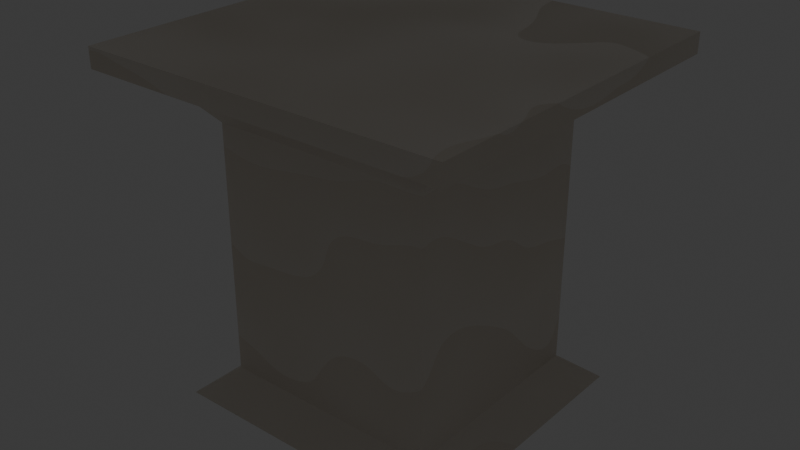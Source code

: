 # Source: pieds_d_estale.blend  (saved by Blender 4.1.24; exported with 4.5.12 LTS)
import bpy
from mathutils import Matrix  # noqa: F401  (used for matrix-valued properties, if any)

bpy.ops.wm.read_factory_settings(use_empty=True)
scene = bpy.context.scene
scene.name = 'Scene'

# ---- collections
col_collection = bpy.data.collections.new('Collection'); scene.collection.children.link(col_collection)

# ---- materials (node trees are filled in below, after node groups)
mat_texture_pieds_d_estale = bpy.data.materials.new("texture pieds d'estale")

# ---- material node trees
mat_texture_pieds_d_estale.use_nodes = True; mat_texture_pieds_d_estale.node_tree.nodes.clear()
_N = mat_texture_pieds_d_estale.node_tree.nodes; _L = mat_texture_pieds_d_estale.node_tree.links
n0 = _N.new('ShaderNodeBsdfPrincipled'); n0.name = 'Principled BSDF'; n0.location = (354, 313)
n0.inputs[0].default_value = (0.7991, 0.7379, 0.6514, 1.0)
n0.inputs[3].default_value = 2.0
n1 = _N.new('ShaderNodeOutputMaterial'); n1.name = 'Material Output'; n1.location = (734, 300)
n2 = _N.new('ShaderNodeTexWave'); n2.name = 'Wave Texture'; n2.location = (-142, 213)
n2.bands_direction = 'Y'
n2.rings_direction = 'Y'
n2.wave_profile = 'SAW'
n2.inputs[1].default_value = 1.2
n2.inputs[2].default_value = 13.9
n2.inputs[6].default_value = 1.0
n3 = _N.new('ShaderNodeTexImage'); n3.name = 'Image Texture'; n3.location = (-187, 441)
_L.new(n0.outputs[0], n1.inputs[0])
_L.new(n2.outputs[0], n0.inputs[1])
n1.is_active_output = True

# ---- world
world_world = bpy.data.worlds.new('World'); scene.world = world_world
world_world.use_nodes = True; world_world.node_tree.nodes.clear()
_N = world_world.node_tree.nodes; _L = world_world.node_tree.links
n0 = _N.new('ShaderNodeOutputWorld'); n0.name = 'World Output'; n0.location = (300, 300)
n1 = _N.new('ShaderNodeBackground'); n1.name = 'Background'; n1.location = (10, 300)
n1.inputs[0].default_value = (0.05088, 0.05088, 0.05088, 1.0)
_L.new(n1.outputs[0], n0.inputs[0])
n0.is_active_output = True
world_world.color = (0.05088, 0.05088, 0.05088)
world_world.use_sun_shadow = False
world_world.sun_shadow_jitter_overblur = 0.0

# ---- lights
light_point = bpy.data.lights.new('Point', 'POINT')
light_point.transmission_factor = 0.0
light_point.shadow_maximum_resolution = 0.006
light_point.use_absolute_resolution = True

# ---- meshes
me_plane_002 = bpy.data.meshes.new('Plane.002')
me_plane_002.from_pydata([(0.0, -1.0, 0.0), (0.9226, -1.0, 0.0), (0.0, -0.8264, 0.0), (0.7093, -0.8264, 0.0), (0.0, 0.7922, 0.0), (0.7093, 0.7922, 0.0), (0.0, 0.9376, 0.0), (0.8351, 0.9376, 0.0), (0.0, 1.121, 0.0), (1.181, 1.121, 0.0), (0.0, 1.249, 0.0), (1.181, 1.249, 0.0), (0.0, -0.8264, 0.6782), (0.0, -1.0, 0.8782), (0.9226, -1.0, 0.8782), (0.7093, -0.8264, 0.6782), (0.7093, 0.7922, 0.6782), (0.0, 0.7922, 0.6782), (0.8351, 0.9376, 0.7982), (0.0, 0.9376, 0.7982), (1.181, 1.121, 1.148), (0.0, 1.121, 1.148), (1.181, 1.249, 1.148), (0.0, 1.249, 1.148), (-0.9226, -1.0, 0.0), (-0.7093, -0.8264, 0.0), (-0.7093, 0.7922, 0.0), (-0.8351, 0.9376, 0.0), (-1.181, 1.121, 0.0), (-1.181, 1.249, 0.0), (-0.9226, -1.0, 0.8782), (-0.7093, -0.8264, 0.6782), (-0.7093, 0.7922, 0.6782), (-0.8351, 0.9376, 0.7982), (-1.181, 1.121, 1.148), (-1.181, 1.249, 1.148), (0.0, -0.8264, -0.6782), (0.0, -1.0, -0.8782), (0.9226, -1.0, -0.8782), (0.7093, -0.8264, -0.6782), (0.7093, 0.7922, -0.6782), (0.0, 0.7922, -0.6782), (0.8351, 0.9376, -0.7982), (0.0, 0.9376, -0.7982), (1.181, 1.121, -1.148), (0.0, 1.121, -1.148), (1.181, 1.249, -1.148), (0.0, 1.249, -1.148), (-0.9226, -1.0, -0.8782), (-0.7093, -0.8264, -0.6782), (-0.7093, 0.7922, -0.6782), (-0.8351, 0.9376, -0.7982), (-1.181, 1.121, -1.148), (-1.181, 1.249, -1.148)], [], [(0, 2, 3, 1), (2, 4, 5, 3), (4, 6, 7, 5), (6, 8, 9, 7), (8, 10, 11, 9), (13, 14, 15, 12), (12, 15, 16, 17), (17, 16, 18, 19), (19, 18, 20, 21), (21, 20, 22, 23), (10, 8, 21, 23), (8, 6, 19, 21), (0, 1, 14, 13), (6, 4, 17, 19), (9, 11, 22, 20), (4, 2, 12, 17), (7, 9, 20, 18), (1, 3, 15, 14), (5, 7, 18, 16), (3, 5, 16, 15), (11, 10, 23, 22), (2, 0, 13, 12), (0, 24, 25, 2), (2, 25, 26, 4), (4, 26, 27, 6), (6, 27, 28, 8), (8, 28, 29, 10), (13, 12, 31, 30), (12, 17, 32, 31), (17, 19, 33, 32), (19, 21, 34, 33), (21, 23, 35, 34), (0, 13, 30, 24), (28, 34, 35, 29), (27, 33, 34, 28), (24, 30, 31, 25), (26, 32, 33, 27), (25, 31, 32, 26), (29, 35, 23, 10), (37, 36, 39, 38), (36, 41, 40, 39), (41, 43, 42, 40), (43, 45, 44, 42), (45, 47, 46, 44), (10, 47, 45, 8), (8, 45, 43, 6), (0, 37, 38, 1), (6, 43, 41, 4), (9, 44, 46, 11), (4, 41, 36, 2), (7, 42, 44, 9), (1, 38, 39, 3), (5, 40, 42, 7), (3, 39, 40, 5), (11, 46, 47, 10), (2, 36, 37, 0), (37, 48, 49, 36), (36, 49, 50, 41), (41, 50, 51, 43), (43, 51, 52, 45), (45, 52, 53, 47), (0, 24, 48, 37), (28, 29, 53, 52), (27, 28, 52, 51), (24, 25, 49, 48), (26, 27, 51, 50), (25, 26, 50, 49), (29, 10, 47, 53)])
_uv = me_plane_002.uv_layers.new(name='UVMap')
_uv.uv.foreach_set('vector', [1.155e-08, 0.4532, 0.02221, 0.4532, 0.02221, 0.5439, 2.633e-09, 0.5712, 0.02221, 0.4532, 0.2293, 0.4532, 0.2293, 0.5439, 0.02221, 0.5439, 0.2293, 0.4532, 0.2479, 0.4532, 0.2479, 0.56, 0.2293, 0.5439, 0.2479, 0.4532, 0.2714, 0.4532, 0.2714, 0.6042, 0.2479, 0.56, 0.2714, 0.4532, 0.2877, 0.4532, 0.2877, 0.6042, 0.2714, 0.6042, 0.5754, 0.4202, 0.5754, 0.3021, 0.601, 0.3294, 0.601, 0.4202, 0.6945, 0.0, 0.7852, 0.0, 0.7852, 0.2071, 0.6945, 0.2071, 0.6945, 0.2071, 0.7852, 0.2071, 0.8013, 0.2257, 0.6945, 0.2257, 0.04478, 0.1511, 0.04478, 0.2579, 7.697e-09, 0.3021, 1.91e-08, 0.1511, 0.8001, 0.4532, 0.8001, 0.3021, 0.8164, 0.3021, 0.8164, 0.4532, 0.5754, 0.449, 0.5591, 0.449, 0.5591, 0.3021, 0.5754, 0.3021, 0.5591, 0.449, 0.5356, 0.449, 0.5356, 0.3469, 0.5591, 0.3021, 0.6878, 0.6563, 0.6878, 0.7743, 0.5754, 0.7743, 0.5754, 0.6563, 0.5356, 0.449, 0.517, 0.449, 0.517, 0.3623, 0.5356, 0.3469, 0.8327, 0.449, 0.8164, 0.449, 0.8164, 0.3021, 0.8327, 0.3021, 0.517, 0.449, 0.3099, 0.449, 0.3099, 0.3623, 0.517, 0.3623, 0.1469, 0.2579, 0.1469, 0.3021, 7.697e-09, 0.3021, 0.04478, 0.2579, 0.6878, 0.3021, 0.6878, 0.3294, 0.601, 0.3294, 0.5754, 0.3021, 0.1021, 0.6228, 0.1021, 0.6042, 0.2043, 0.6042, 0.1889, 0.6228, 0.1021, 0.8299, 0.1021, 0.6228, 0.1889, 0.6228, 0.1889, 0.8299, 0.4407, 1.802e-08, 0.4407, 0.1511, 0.2938, 0.1511, 0.2938, 6.93e-09, 0.3099, 0.449, 0.2877, 0.449, 0.2877, 0.3367, 0.3099, 0.3623, 1.155e-08, 0.4532, 2.046e-08, 0.3351, 0.02221, 0.3624, 0.02221, 0.4532, 0.02221, 0.4532, 0.02221, 0.3624, 0.2293, 0.3624, 0.2293, 0.4532, 0.2293, 0.4532, 0.2293, 0.3624, 0.2479, 0.3463, 0.2479, 0.4532, 0.2479, 0.4532, 0.2479, 0.3463, 0.2714, 0.3021, 0.2714, 0.4532, 0.2714, 0.4532, 0.2714, 0.3021, 0.2877, 0.3021, 0.2877, 0.4532, 0.5754, 0.4202, 0.601, 0.4202, 0.601, 0.5109, 0.5754, 0.5382, 0.6945, 0.0, 0.6945, 0.2071, 0.6037, 0.2071, 0.6037, 0.0, 0.6945, 0.2071, 0.6945, 0.2257, 0.5876, 0.2257, 0.6037, 0.2071, 0.04478, 0.1511, 1.91e-08, 0.1511, 3.051e-08, 2.303e-15, 0.04478, 0.04421, 0.8001, 0.4532, 0.8164, 0.4532, 0.8164, 0.6042, 0.8001, 0.6042, 0.6878, 0.6563, 0.5754, 0.6563, 0.5754, 0.5382, 0.6878, 0.5382, 0.8176, 0.1469, 0.8176, -4.786e-09, 0.8339, -3.363e-09, 0.8339, 0.1469, 0.1469, 0.04421, 0.04478, 0.04421, 3.051e-08, 2.303e-15, 0.1469, 1.109e-08, 0.6878, 0.5382, 0.5754, 0.5382, 0.601, 0.5109, 0.6878, 0.5109, 0.6775, 0.9814, 0.7643, 0.9814, 0.7797, 1.0, 0.6775, 1.0, 0.6775, 0.7743, 0.7643, 0.7743, 0.7643, 0.9814, 0.6775, 0.9814, 0.4407, 0.3021, 0.2938, 0.3021, 0.2938, 0.1511, 0.4407, 0.1511, 0.8001, 0.4202, 0.7746, 0.4202, 0.7746, 0.3294, 0.8001, 0.3021, 0.3946, 0.5959, 0.3946, 0.803, 0.3038, 0.803, 0.3038, 0.5959, 0.3946, 0.803, 0.3946, 0.8216, 0.2877, 0.8216, 0.3038, 0.803, 0.249, 0.1511, 0.2938, 0.1511, 0.2938, 0.3021, 0.249, 0.2579, 0.8013, 0.1511, 0.8176, 0.1511, 0.8176, 0.3021, 0.8013, 0.3021, 0.5754, 0.449, 0.5754, 0.5959, 0.5591, 0.5959, 0.5591, 0.449, 0.5591, 0.449, 0.5591, 0.5959, 0.5356, 0.5512, 0.5356, 0.449, 0.6878, 0.6563, 0.8001, 0.6563, 0.8001, 0.7743, 0.6878, 0.7743, 0.5356, 0.449, 0.5356, 0.5512, 0.517, 0.5358, 0.517, 0.449, 0.8327, 0.449, 0.8327, 0.5959, 0.8164, 0.5959, 0.8164, 0.449, 0.517, 0.449, 0.517, 0.5358, 0.3099, 0.5358, 0.3099, 0.449, 0.1469, 0.2579, 0.249, 0.2579, 0.2938, 0.3021, 0.1469, 0.3021, 0.6878, 0.3021, 0.8001, 0.3021, 0.7746, 0.3294, 0.6878, 0.3294, 0.1021, 0.6228, 0.01535, 0.6228, 3.25e-09, 0.6042, 0.1021, 0.6042, 0.1021, 0.8299, 0.01535, 0.8299, 0.01535, 0.6228, 0.1021, 0.6228, 0.4407, 1.802e-08, 0.5876, 2.911e-08, 0.5876, 0.1511, 0.4407, 0.1511, 0.3099, 0.449, 0.3099, 0.5358, 0.2877, 0.5614, 0.2877, 0.449, 0.8001, 0.4202, 0.8001, 0.5382, 0.7746, 0.5109, 0.7746, 0.4202, 0.3946, 0.5959, 0.4853, 0.5959, 0.4853, 0.803, 0.3946, 0.803, 0.3946, 0.803, 0.4853, 0.803, 0.5014, 0.8216, 0.3946, 0.8216, 0.249, 0.1511, 0.249, 0.04421, 0.2938, 2.218e-08, 0.2938, 0.1511, 0.8013, 0.1511, 0.8013, -5.125e-10, 0.8176, 7.168e-10, 0.8176, 0.1511, 0.6878, 0.6563, 0.6878, 0.5382, 0.8001, 0.5382, 0.8001, 0.6563, 0.8176, 0.1469, 0.8339, 0.1469, 0.8339, 0.2938, 0.8176, 0.2938, 0.1469, 0.04421, 0.1469, 1.109e-08, 0.2938, 2.218e-08, 0.249, 0.04421, 0.6878, 0.5382, 0.6878, 0.5109, 0.7746, 0.5109, 0.8001, 0.5382, 0.6775, 0.9814, 0.6775, 1.0, 0.5754, 1.0, 0.5908, 0.9814, 0.6775, 0.7743, 0.6775, 0.9814, 0.5908, 0.9814, 0.5908, 0.7743, 0.4407, 0.3021, 0.4407, 0.1511, 0.5876, 0.1511, 0.5876, 0.3021])
me_plane_002.materials.append(mat_texture_pieds_d_estale)
me_plane_002.update()

# ---- objects
ob_plane = bpy.data.objects.new('Plane', me_plane_002)
ob_point = bpy.data.objects.new('Point', light_point)

# ---- transforms, parenting, visibility, modifiers, constraints
ob_plane.location = (0.0, 0.0, 0.0)
ob_plane.rotation_euler = (1.571, 0.0, 0.0)
ob_point.location = (0.0, 0.0, 6.279)

# ---- collection membership
col_collection.objects.link(ob_plane)
col_collection.objects.link(ob_point)

# ---- scene / render settings (as saved in the file)
scene.frame_start = 1; scene.frame_end = 250; scene.frame_set(1)
scene.render.engine = 'CYCLES'
scene.cycles.sampling_pattern = 'TABULATED_SOBOL'
scene.cycles.bake_type = 'DIFFUSE'
scene.eevee.ray_tracing_options.trace_max_roughness = 0.0
bpy.context.view_layer.update()

# ---- added for rendering (the .blend has no active camera): camera
cam_auto = bpy.data.cameras.new('AutoCamera')
cam_auto.lens = 50.0
cam_auto.sensor_width = 36.0
cam_auto.clip_end = 1000.0
ob_auto_camera = bpy.data.objects.new('AutoCamera', cam_auto)
scene.collection.objects.link(ob_auto_camera)
ob_auto_camera.location = (3.68984, -4.4278, 3.07616)
ob_auto_camera.rotation_euler = (1.09748, -7.21219e-08, 0.694738)
scene.camera = ob_auto_camera
bpy.context.view_layer.update()
